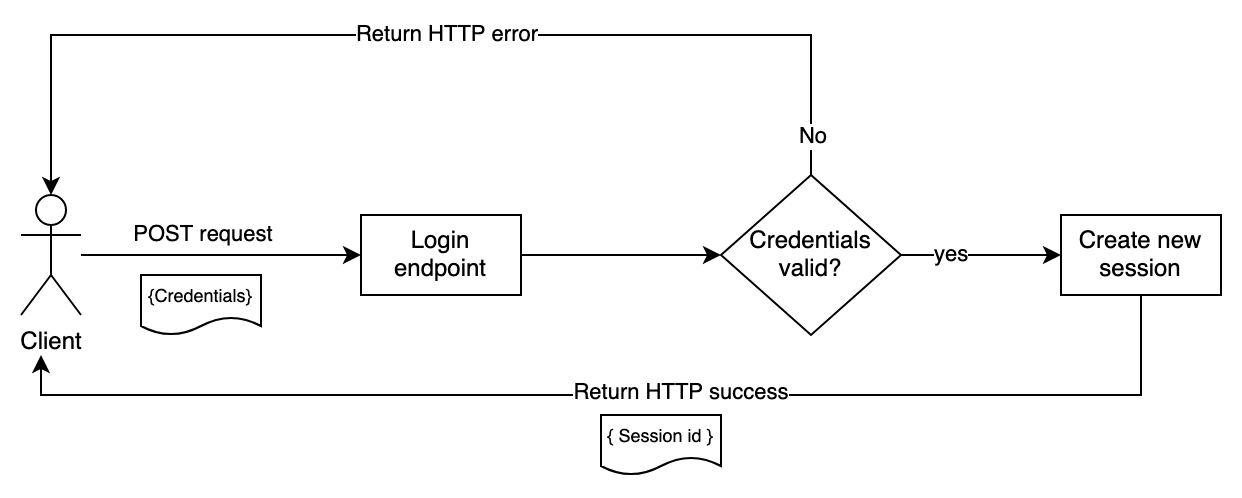

The diagram above was exported from draw.io. Its source (the exported page's mxGraphModel, read from the mxfile embedded in the PNG):
<mxGraphModel dx="903" dy="633" grid="1" gridSize="10" guides="1" tooltips="1" connect="1" arrows="1" fold="1" page="1" pageScale="1" pageWidth="850" pageHeight="1100" math="0" shadow="0">
  <root>
    <mxCell id="0" />
    <mxCell id="1" parent="0" />
    <mxCell id="2" style="edgeStyle=orthogonalEdgeStyle;rounded=0;orthogonalLoop=1;jettySize=auto;html=1;entryX=0;entryY=0.5;entryDx=0;entryDy=0;" edge="1" source="3" target="7" parent="1">
      <mxGeometry relative="1" as="geometry" />
    </mxCell>
    <mxCell id="3" value="Login endpoint" style="rounded=0;whiteSpace=wrap;html=1;" vertex="1" parent="1">
      <mxGeometry x="340" y="270" width="80" height="40" as="geometry" />
    </mxCell>
    <mxCell id="4" style="edgeStyle=orthogonalEdgeStyle;rounded=0;orthogonalLoop=1;jettySize=auto;html=1;" edge="1" source="6" target="3" parent="1">
      <mxGeometry relative="1" as="geometry" />
    </mxCell>
    <mxCell id="5" value="POST request" style="edgeLabel;html=1;align=center;verticalAlign=middle;resizable=0;points=[];" vertex="1" connectable="0" parent="4">
      <mxGeometry x="-0.1" relative="1" as="geometry">
        <mxPoint x="-2" y="-10" as="offset" />
      </mxGeometry>
    </mxCell>
    <mxCell id="6" value="Client" style="shape=umlActor;verticalLabelPosition=bottom;verticalAlign=top;html=1;outlineConnect=0;" vertex="1" parent="1">
      <mxGeometry x="170" y="260" width="30" height="60" as="geometry" />
    </mxCell>
    <mxCell id="7" value="&lt;div&gt;Credentials valid?&lt;/div&gt;" style="rhombus;whiteSpace=wrap;html=1;" vertex="1" parent="1">
      <mxGeometry x="520" y="250" width="90" height="80" as="geometry" />
    </mxCell>
    <mxCell id="8" style="edgeStyle=orthogonalEdgeStyle;rounded=0;orthogonalLoop=1;jettySize=auto;html=1;entryX=0.5;entryY=0;entryDx=0;entryDy=0;entryPerimeter=0;exitX=0.5;exitY=0;exitDx=0;exitDy=0;" edge="1" source="7" target="6" parent="1">
      <mxGeometry relative="1" as="geometry">
        <Array as="points">
          <mxPoint x="565" y="180" />
          <mxPoint x="185" y="180" />
        </Array>
      </mxGeometry>
    </mxCell>
    <mxCell id="9" value="Return HTTP error" style="edgeLabel;html=1;align=center;verticalAlign=middle;resizable=0;points=[];" vertex="1" connectable="0" parent="8">
      <mxGeometry x="0.0057" y="-1" relative="1" as="geometry">
        <mxPoint x="14" y="1" as="offset" />
      </mxGeometry>
    </mxCell>
    <mxCell id="10" value="No" style="edgeLabel;html=1;align=center;verticalAlign=middle;resizable=0;points=[];" vertex="1" connectable="0" parent="8">
      <mxGeometry x="-0.8976" y="-1" relative="1" as="geometry">
        <mxPoint y="8" as="offset" />
      </mxGeometry>
    </mxCell>
    <mxCell id="11" style="edgeStyle=orthogonalEdgeStyle;rounded=0;orthogonalLoop=1;jettySize=auto;html=1;entryX=0;entryY=0.5;entryDx=0;entryDy=0;" edge="1" source="7" target="16" parent="1">
      <mxGeometry relative="1" as="geometry">
        <Array as="points">
          <mxPoint x="660" y="290" />
        </Array>
      </mxGeometry>
    </mxCell>
    <mxCell id="12" value="yes" style="edgeLabel;html=1;align=center;verticalAlign=middle;resizable=0;points=[];" vertex="1" connectable="0" parent="11">
      <mxGeometry x="-0.5848" y="-2" relative="1" as="geometry">
        <mxPoint x="8" y="-2" as="offset" />
      </mxGeometry>
    </mxCell>
    <mxCell id="13" value="&lt;font style=&quot;font-size: 9px;&quot;&gt;{Credentials}&lt;/font&gt;" style="shape=document;whiteSpace=wrap;html=1;boundedLbl=1;" vertex="1" parent="1">
      <mxGeometry x="230" y="300" width="60" height="30" as="geometry" />
    </mxCell>
    <mxCell id="14" style="edgeStyle=orthogonalEdgeStyle;rounded=0;orthogonalLoop=1;jettySize=auto;html=1;" edge="1" source="16" parent="1">
      <mxGeometry relative="1" as="geometry">
        <mxPoint x="180" y="340" as="targetPoint" />
        <Array as="points">
          <mxPoint x="730" y="360" />
          <mxPoint x="180" y="360" />
          <mxPoint x="180" y="340" />
        </Array>
      </mxGeometry>
    </mxCell>
    <mxCell id="15" value="Return HTTP success" style="edgeLabel;html=1;align=center;verticalAlign=middle;resizable=0;points=[];" vertex="1" connectable="0" parent="14">
      <mxGeometry x="-0.4313" y="-1" relative="1" as="geometry">
        <mxPoint x="-104" as="offset" />
      </mxGeometry>
    </mxCell>
    <mxCell id="16" value="Create new session" style="rounded=0;whiteSpace=wrap;html=1;" vertex="1" parent="1">
      <mxGeometry x="690" y="270" width="80" height="40" as="geometry" />
    </mxCell>
    <mxCell id="17" value="&lt;font style=&quot;font-size: 9px;&quot;&gt;{ Session id }&lt;/font&gt;" style="shape=document;whiteSpace=wrap;html=1;boundedLbl=1;" vertex="1" parent="1">
      <mxGeometry x="460" y="370" width="60" height="30" as="geometry" />
    </mxCell>
  </root>
</mxGraphModel>